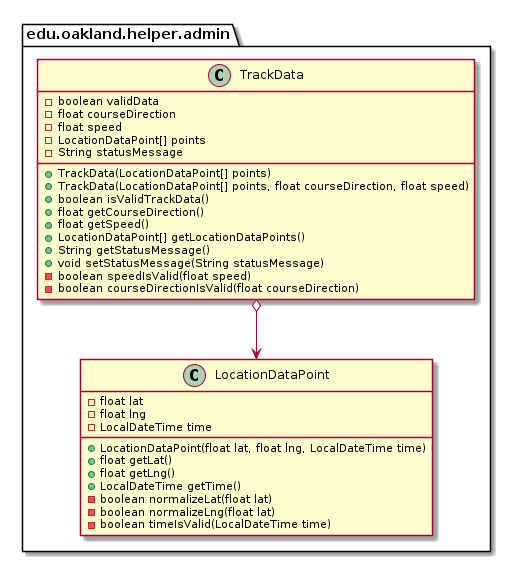

The diagram above was rendered by PlantUML. Its source (embedded in the PNG):
@startuml TrackData_Closure


package edu.oakland.helper.admin {
    class TrackData {
        - boolean validData
        - float courseDirection
        - float speed
        - LocationDataPoint[] points
        - String statusMessage
        + TrackData(LocationDataPoint[] points)
        + TrackData(LocationDataPoint[] points, float courseDirection, float speed)
        + boolean isValidTrackData()
        + float getCourseDirection()
        + float getSpeed()
        + LocationDataPoint[] getLocationDataPoints()
        + String getStatusMessage()
        + void setStatusMessage(String statusMessage)
        - boolean speedIsValid(float speed)
        - boolean courseDirectionIsValid(float courseDirection)
    }
}




package edu.oakland.helper.admin {
    class LocationDataPoint {
        - float lat
        - float lng
        - LocalDateTime time
        + LocationDataPoint(float lat, float lng, LocalDateTime time)
        + float getLat()
        + float getLng()
        + LocalDateTime getTime()
        - boolean normalizeLat(float lat)
        - boolean normalizeLng(float lat)
        - boolean timeIsValid(LocalDateTime time)
    }
}






TrackData o--> LocationDataPoint





@enduml